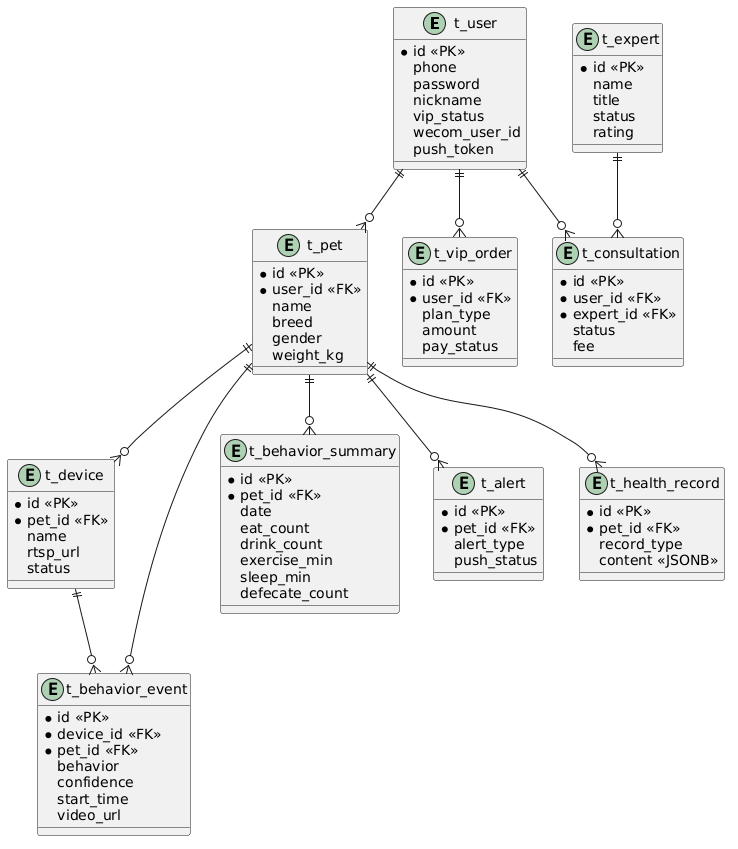

The diagram above was rendered by PlantUML. Its source (embedded in the PNG):
@startuml
entity t_user {
  * id <<PK>>
  phone
  password
  nickname
  vip_status
  wecom_user_id
  push_token
}
entity t_pet {
  * id <<PK>>
  * user_id <<FK>>
  name
  breed
  gender
  weight_kg
}
entity t_device {
  * id <<PK>>
  * pet_id <<FK>>
  name
  rtsp_url
  status
}
entity t_behavior_event {
  * id <<PK>>
  * device_id <<FK>>
  * pet_id <<FK>>
  behavior
  confidence
  start_time
  video_url
}
entity t_behavior_summary {
  * id <<PK>>
  * pet_id <<FK>>
  date
  eat_count
  drink_count
  exercise_min
  sleep_min
  defecate_count
}
entity t_alert {
  * id <<PK>>
  * pet_id <<FK>>
  alert_type
  push_status
}
entity t_health_record {
  * id <<PK>>
  * pet_id <<FK>>
  record_type
  content <<JSONB>>
}
entity t_vip_order {
  * id <<PK>>
  * user_id <<FK>>
  plan_type
  amount
  pay_status
}
entity t_expert {
  * id <<PK>>
  name
  title
  status
  rating
}
entity t_consultation {
  * id <<PK>>
  * user_id <<FK>>
  * expert_id <<FK>>
  status
  fee
}
t_user ||--o{ t_pet
t_user ||--o{ t_vip_order
t_user ||--o{ t_consultation
t_pet ||--o{ t_device
t_pet ||--o{ t_behavior_event
t_pet ||--o{ t_behavior_summary
t_pet ||--o{ t_health_record
t_pet ||--o{ t_alert
t_device ||--o{ t_behavior_event
t_expert ||--o{ t_consultation
@enduml